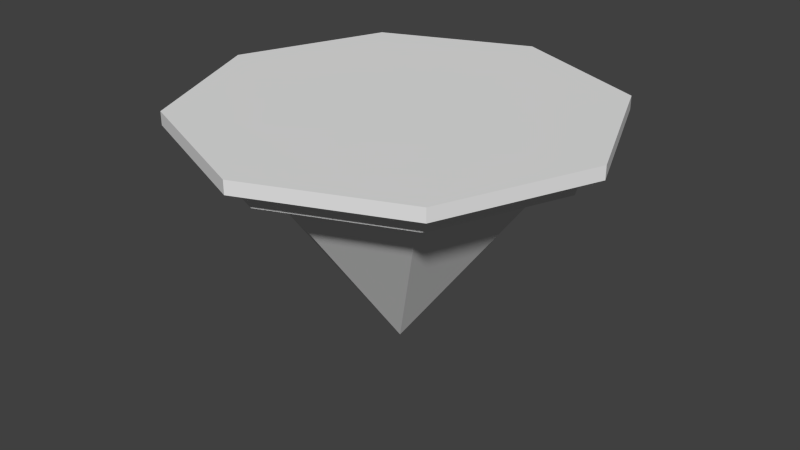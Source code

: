 # Source: stage.blend  (saved by Blender 2.74.0; exported with 4.5.12 LTS)
import bpy
from mathutils import Matrix  # noqa: F401  (used for matrix-valued properties, if any)

bpy.ops.wm.read_factory_settings(use_empty=True)
scene = bpy.context.scene
scene.name = 'Scene'

# ---- collections
col_collection_1 = bpy.data.collections.new('Collection 1'); scene.collection.children.link(col_collection_1)

# ---- world
world_world = bpy.data.worlds.new('World'); scene.world = world_world
world_world.color = (0.05088, 0.05088, 0.05088)
world_world.use_sun_shadow = False
world_world.sun_shadow_jitter_overblur = 0.0
world_world.cycles.sampling_method = 'MANUAL'
world_world.cycles.sample_map_resolution = 256

# ---- meshes
me_cone = bpy.data.meshes.new('Cone')
me_cone.from_pydata([(-0.02955, 6.021, 1.318), (4.213, 4.264, 1.318), (5.97, 0.02143, 1.318), (4.213, -4.221, 1.318), (-0.02955, 0.02143, 9.318), (-0.02955, -5.979, 1.318), (-4.272, -4.221, 1.318), (-6.03, 0.02143, 1.318), (-4.272, 4.264, 1.318), (-0.02955, -6.979, 1.368), (-0.02955, -6.979, 0.5685), (4.92, -4.928, 1.368), (4.92, -4.928, 0.5685), (6.97, 0.02143, 1.368), (6.97, 0.02143, 0.5685), (4.92, 4.971, 1.368), (4.92, 4.971, 0.5685), (-0.02955, 7.021, 1.368), (-0.02955, 7.021, 0.5685), (-4.979, 4.971, 1.368), (-4.979, 4.971, 0.5685), (-7.03, 0.02143, 1.368), (-7.03, 0.02143, 0.5685), (-4.979, -4.928, 1.368), (-4.979, -4.928, 0.5685), (-0.02955, -7.979, 0.5685), (-0.02955, -7.979, 0.06847), (5.627, -5.635, 0.5685), (5.627, -5.635, 0.06847), (7.97, 0.02143, 0.5685), (7.97, 0.02143, 0.06847), (5.627, 5.678, 0.5685), (5.627, 5.678, 0.06847), (-0.02955, 8.021, 0.5685), (-0.02955, 8.021, 0.06847), (-5.686, 5.678, 0.5685), (-5.686, 5.678, 0.06847), (-8.03, 0.02143, 0.5685), (-8.03, 0.02143, 0.06847), (-5.686, -5.635, 0.5685), (-5.686, -5.635, 0.06847)], [], [(7, 4, 8), (0, 4, 1), (6, 4, 7), (5, 4, 6), (3, 4, 5), (2, 4, 3), (8, 4, 0), (1, 4, 2), (0, 1, 2, 3, 5, 6, 7, 8), (9, 10, 12, 11), (11, 12, 14, 13), (13, 14, 16, 15), (15, 16, 18, 17), (17, 18, 20, 19), (19, 20, 22, 21), (12, 10, 24, 22, 20, 18, 16, 14), (23, 24, 10, 9), (21, 22, 24, 23), (9, 11, 13, 15, 17, 19, 21, 23), (25, 26, 28, 27), (27, 28, 30, 29), (29, 30, 32, 31), (31, 32, 34, 33), (33, 34, 36, 35), (35, 36, 38, 37), (28, 26, 40, 38, 36, 34, 32, 30), (39, 40, 26, 25), (37, 38, 40, 39), (25, 27, 29, 31, 33, 35, 37, 39)])
_uv = me_cone.uv_layers.new(name='UVMap')
_uv.uv.foreach_set('vector', [0.7382, 0.8372, 0.4928, 0.8372, 0.7123, 0.7275, 0.8517, 0.7275, 0.7953, 0.9664, 0.7389, 0.7275, 0.9651, 0.7275, 0.9088, 0.9664, 0.8524, 0.7275, 0.6814, 0.3445, 0.5717, 0.564, 0.5717, 0.3186, 0.571, 0.3186, 0.5146, 0.5575, 0.4583, 0.3186, 0.492, 0.8372, 0.2466, 0.8372, 0.4661, 0.7275, 0.6094, 0.7268, 0.3639, 0.7268, 0.5835, 0.6171, 0.2458, 0.8372, 0.0003696, 0.8372, 0.2199, 0.7275, 0.7619, 0.3186, 0.8746, 0.3186, 0.9543, 0.3983, 0.9543, 0.511, 0.8746, 0.5907, 0.7619, 0.5907, 0.6822, 0.511, 0.6822, 0.3983, 0.4962, 0.6163, 0.4962, 0.5967, 0.6277, 0.5967, 0.6277, 0.6163, 0.6101, 0.6571, 0.6101, 0.6374, 0.7416, 0.6374, 0.7416, 0.6571, 0.6101, 0.6367, 0.6101, 0.6171, 0.7416, 0.6171, 0.7416, 0.6367, 0.4954, 0.5763, 0.4954, 0.5959, 0.3639, 0.5959, 0.3639, 0.5763, 0.7416, 0.6782, 0.7416, 0.6978, 0.6101, 0.6978, 0.6101, 0.6782, 0.4954, 0.5967, 0.4954, 0.6163, 0.3639, 0.6163, 0.3639, 0.5967, 0.9996, 0.2249, 0.9066, 0.3178, 0.7751, 0.3178, 0.6822, 0.2249, 0.6822, 0.09336, 0.7751, 0.0003696, 0.9066, 0.0003696, 0.9996, 0.09336, 0.6101, 0.6775, 0.6101, 0.6578, 0.7416, 0.6578, 0.7416, 0.6775, 0.6277, 0.5763, 0.6277, 0.5959, 0.4962, 0.5959, 0.4962, 0.5763, 0.5884, 0.0003696, 0.6814, 0.09336, 0.6814, 0.2249, 0.5884, 0.3178, 0.4569, 0.3178, 0.3639, 0.2249, 0.3639, 0.09336, 0.4569, 0.0003696, 0.6284, 0.609, 0.6284, 0.5967, 0.7787, 0.5967, 0.7787, 0.609, 0.0003696, 0.8502, 0.0003696, 0.838, 0.1507, 0.838, 0.1507, 0.8502, 0.1514, 0.8502, 0.1514, 0.838, 0.3017, 0.838, 0.3017, 0.8502, 0.4527, 0.838, 0.4527, 0.8502, 0.3024, 0.8502, 0.3024, 0.838, 0.5142, 0.5633, 0.5142, 0.5756, 0.3639, 0.5756, 0.3639, 0.5633, 0.7604, 0.6986, 0.7604, 0.7108, 0.6101, 0.7108, 0.6101, 0.6986, 0.2569, 0.3632, 0.1066, 0.3632, 0.0003696, 0.2569, 0.0003696, 0.1066, 0.1066, 0.0003696, 0.2569, 0.0003696, 0.3632, 0.1066, 0.3632, 0.2569, 0.4535, 0.8502, 0.4535, 0.838, 0.6037, 0.838, 0.6037, 0.8502, 0.7604, 0.7116, 0.7604, 0.7238, 0.6101, 0.7238, 0.6101, 0.7116, 0.2569, 0.3639, 0.3632, 0.4702, 0.3632, 0.6205, 0.2569, 0.7268, 0.1066, 0.7268, 0.0003696, 0.6205, 0.0003696, 0.4702, 0.1066, 0.3639])
me_cone.use_remesh_preserve_volume = False
me_cone.use_remesh_preserve_attributes = False
me_cone.use_mirror_vertex_groups = False
me_cone.update()

# ---- objects
ob_cone = bpy.data.objects.new('Cone', me_cone)

# ---- transforms, parenting, visibility, modifiers, constraints
ob_cone.location = (0.0135, -0.03772, 0.07307)
ob_cone.rotation_euler = (3.142, 0.0, 0.0)
ob_cone.lineart.crease_threshold = 0.0

# ---- collection membership
col_collection_1.objects.link(ob_cone)

# ---- scene / render settings (as saved in the file)
scene.frame_start = 1; scene.frame_end = 250; scene.frame_set(1)
scene.render.engine = 'CYCLES'
scene.render.resolution_percentage = 50
scene.render.dither_intensity = 0.0
scene.cycles.use_denoising = False
scene.cycles.samples = 10
scene.cycles.sampling_pattern = 'TABULATED_SOBOL'
scene.cycles.light_sampling_threshold = 0.0
scene.cycles.use_adaptive_sampling = False
scene.cycles.use_light_tree = False
scene.cycles.blur_glossy = 0.0
scene.cycles.pixel_filter_type = 'GAUSSIAN'
scene.cycles.sample_clamp_indirect = 0.0
scene.view_settings.view_transform = 'Standard'
bpy.context.view_layer.update()

# ---- added for rendering (the .blend has no active camera and no usable light): camera, sun
cam_auto = bpy.data.cameras.new('AutoCamera')
cam_auto.lens = 50.0
cam_auto.sensor_width = 36.0
cam_auto.clip_end = 1000.0
ob_auto_camera = bpy.data.objects.new('AutoCamera', cam_auto)
scene.collection.objects.link(ob_auto_camera)
ob_auto_camera.location = (22.6012, -27.1998, 13.4734)
ob_auto_camera.rotation_euler = (1.09748, -7.21219e-08, 0.694738)
scene.camera = ob_auto_camera
light_auto_sun = bpy.data.lights.new('AutoSun', 'SUN')
light_auto_sun.energy = 3.0
light_auto_sun.angle = 0.0523599
ob_auto_sun = bpy.data.objects.new('AutoSun', light_auto_sun)
scene.collection.objects.link(ob_auto_sun)
ob_auto_sun.rotation_euler = (0.872665, 0.174533, 0.523599)
bpy.context.view_layer.update()
